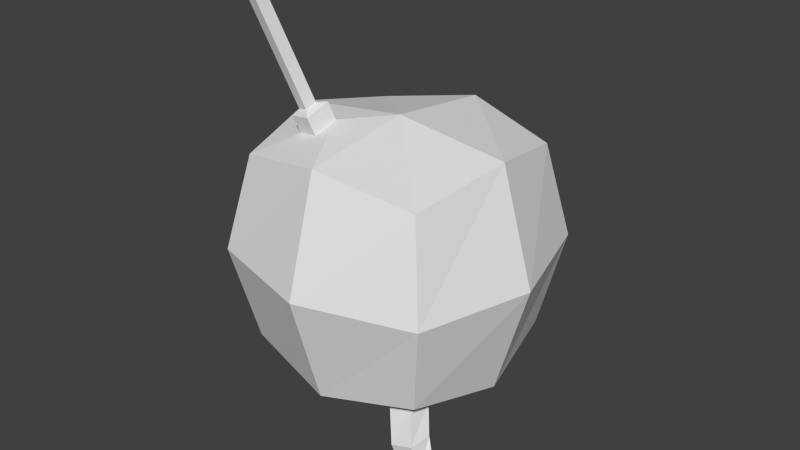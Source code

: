 # Source: sentry.blend  (saved by Blender 2.74.0; exported with 4.5.12 LTS)
import bpy
from mathutils import Matrix  # noqa: F401  (used for matrix-valued properties, if any)

bpy.ops.wm.read_factory_settings(use_empty=True)
scene = bpy.context.scene
scene.name = 'Scene'

# ---- collections
col_collection_1 = bpy.data.collections.new('Collection 1'); scene.collection.children.link(col_collection_1)

# ---- world
world_world = bpy.data.worlds.new('World'); scene.world = world_world
world_world.color = (0.05088, 0.05088, 0.05088)
world_world.use_sun_shadow = False
world_world.sun_shadow_jitter_overblur = 0.0
world_world.cycles.sampling_method = 'MANUAL'
world_world.cycles.sample_map_resolution = 256

# ---- meshes
me_cube_001 = bpy.data.meshes.new('Cube.001')
me_cube_001.from_pydata([(-1.0, -1.0, -1.0), (-1.0, -1.0, 1.0), (-1.0, 1.0, -1.0), (-1.0, 1.0, 1.0), (1.0, -1.0, -1.0), (1.0, -1.0, 1.0), (1.0, 1.0, -1.0), (1.0, 1.0, 1.0), (-1.195, -1.195, 0.0), (-1.195, 0.0, 1.195), (-1.195, 1.195, 0.0), (-1.195, 0.0, -1.195), (0.0, 1.195, 1.195), (1.195, 1.195, 0.0), (0.0, 1.195, -1.195), (1.195, 0.0, 1.195), (1.195, -1.195, 0.0), (1.195, 0.0, -1.195), (0.0, -1.195, 1.195), (0.0, -1.195, -1.195), (0.0, 0.0, 1.344), (0.0, 0.0, -1.544), (0.0, -1.544, 0.0), (1.544, 0.0, 0.0), (0.0, 1.544, 0.0), (-1.544, 0.0, 0.0), (0.5583, -0.8233, -1.234), (0.7801, -0.7801, -1.191), (0.8233, -0.5583, -1.234), (0.5583, -0.5583, -1.311), (0.6571, -0.9164, -1.619), (0.8789, -0.8906, -1.564), (0.9221, -0.6674, -1.529), (0.6571, -0.6409, -1.601), (0.7277, -0.8353, -1.966), (0.9495, -0.8511, -1.908), (0.9927, -0.7028, -1.737), (0.7277, -0.6358, -1.776), (0.7906, -0.784, -1.924), (0.9073, -0.7923, -1.893), (0.93, -0.7143, -1.803), (0.7906, -0.679, -1.823), (0.896, -0.4636, -2.221), (1.013, -0.4863, -2.199), (1.035, -0.4636, -2.082), (0.896, -0.4229, -2.082), (1.039, 0.06361, -2.365), (1.156, 0.0409, -2.342), (1.179, 0.06361, -2.225), (1.039, 0.1043, -2.225), (-0.4245, -0.7033, 1.239), (-0.6579, -0.6579, 1.193), (-0.7033, -0.4245, 1.239), (-0.4245, -0.4245, 1.32), (-0.4722, -0.7511, 1.414), (-0.7056, -0.7056, 1.369), (-0.7511, -0.4722, 1.414), (-0.4722, -0.4722, 1.496), (-0.5505, -0.6811, 1.457), (-0.6598, -0.6598, 1.435), (-0.6811, -0.5505, 1.457), (-0.5505, -0.5505, 1.495), (-0.887, -1.018, 2.695), (-0.9964, -0.9964, 2.674), (-1.018, -0.887, 2.695), (-0.887, -0.887, 2.733)], [], [(25, 10, 2, 11), (24, 13, 6, 14), (23, 16, 4, 17), (22, 8, 0, 19), (21, 14, 6, 17), (20, 12, 3, 9), (18, 20, 53, 50), (5, 15, 20, 18), (15, 7, 12, 20), (19, 21, 29, 26), (0, 11, 21, 19), (11, 2, 14, 21), (16, 22, 19, 4), (5, 18, 22, 16), (18, 1, 8, 22), (13, 23, 17, 6), (7, 15, 23, 13), (15, 5, 16, 23), (10, 24, 14, 2), (3, 12, 24, 10), (12, 7, 13, 24), (8, 25, 11, 0), (1, 9, 25, 8), (9, 3, 10, 25), (26, 29, 33, 30), (21, 17, 28, 29), (17, 4, 27, 28), (4, 19, 26, 27), (30, 33, 37, 34), (29, 28, 32, 33), (28, 27, 31, 32), (27, 26, 30, 31), (34, 37, 41, 38), (33, 32, 36, 37), (32, 31, 35, 36), (31, 30, 34, 35), (38, 41, 45, 42), (37, 36, 40, 41), (36, 35, 39, 40), (35, 34, 38, 39), (42, 45, 49, 46), (41, 40, 44, 45), (40, 39, 43, 44), (39, 38, 42, 43), (46, 49, 48, 47), (45, 44, 48, 49), (44, 43, 47, 48), (43, 42, 46, 47), (50, 53, 57, 54), (20, 9, 52, 53), (9, 1, 51, 52), (1, 18, 50, 51), (54, 57, 61, 58), (53, 52, 56, 57), (52, 51, 55, 56), (51, 50, 54, 55), (58, 61, 65, 62), (57, 56, 60, 61), (56, 55, 59, 60), (55, 54, 58, 59), (62, 65, 64, 63), (61, 60, 64, 65), (60, 59, 63, 64), (59, 58, 62, 63)])
_uv = me_cube_001.uv_layers.new(name='UVMap')
_uv.uv.foreach_set('vector', [0.7179, 0.1664, 0.8841, 0.1924, 0.8392, 0.3326, 0.6919, 0.3326, 0.7169, 0.5007, 0.8831, 0.5266, 0.8382, 0.6668, 0.691, 0.6668, 0.384, 0.8336, 0.2179, 0.8076, 0.2628, 0.6674, 0.41, 0.6674, 0.384, 0.5007, 0.2179, 0.4747, 0.2628, 0.3345, 0.41, 0.3345, 0.3847, 0.1669, 0.41, 0.0002658, 0.5512, 0.0452, 0.5512, 0.1934, 0.7149, 0.8312, 0.6894, 0.9953, 0.5531, 0.9501, 0.5508, 0.8064, 0.7419, 0.6674, 0.7149, 0.8312, 0.6671, 0.7655, 0.6732, 0.7264, 0.8778, 0.7138, 0.8789, 0.8574, 0.7149, 0.8312, 0.7419, 0.6674, 0.8789, 0.8574, 0.8331, 0.9936, 0.6894, 0.9953, 0.7149, 0.8312, 0.3617, 0.3339, 0.3847, 0.1669, 0.4492, 0.2539, 0.445, 0.2916, 0.2199, 0.2909, 0.2179, 0.1428, 0.3847, 0.1669, 0.3617, 0.3339, 0.2179, 0.1428, 0.2618, 0.00127, 0.41, 0.0002658, 0.3847, 0.1669, 0.5502, 0.5266, 0.384, 0.5007, 0.41, 0.3345, 0.5502, 0.3794, 0.5053, 0.6668, 0.3581, 0.6668, 0.384, 0.5007, 0.5502, 0.5266, 0.3581, 0.6668, 0.2179, 0.6219, 0.2179, 0.4747, 0.384, 0.5007, 0.5502, 0.8595, 0.384, 0.8336, 0.41, 0.6674, 0.5502, 0.7123, 0.5053, 0.9997, 0.3581, 0.9997, 0.384, 0.8336, 0.5502, 0.8595, 0.3581, 0.9997, 0.2179, 0.9548, 0.2179, 0.8076, 0.384, 0.8336, 0.5508, 0.4747, 0.7169, 0.5007, 0.691, 0.6668, 0.5508, 0.6219, 0.5957, 0.3345, 0.7429, 0.3345, 0.7169, 0.5007, 0.5508, 0.4747, 0.7429, 0.3345, 0.8831, 0.3794, 0.8831, 0.5266, 0.7169, 0.5007, 0.5517, 0.1405, 0.7179, 0.1664, 0.6919, 0.3326, 0.5517, 0.2877, 0.5967, 0.0002659, 0.7439, 0.0002658, 0.7179, 0.1664, 0.5517, 0.1405, 0.7439, 0.0002658, 0.8841, 0.0452, 0.8841, 0.1924, 0.7179, 0.1664, 0.0002658, 0.8379, 0.1643, 0.8379, 0.1018, 0.9085, 0.1023, 0.9102, 0.3847, 0.1669, 0.5512, 0.1934, 0.4865, 0.2609, 0.4492, 0.2539, 0.5512, 0.1934, 0.5069, 0.3317, 0.4766, 0.2908, 0.4865, 0.2609, 0.5069, 0.3317, 0.3617, 0.3339, 0.445, 0.2916, 0.4766, 0.2908, 0.1023, 0.9102, 0.1018, 0.9085, 0.1029, 0.9098, 0.103, 0.9099, 0.1643, 0.8379, 0.1661, 0.9907, 0.1042, 0.9101, 0.1018, 0.9085, 0.1661, 0.9907, 0.01709, 0.9784, 0.1031, 0.9113, 0.1042, 0.9101, 0.01709, 0.9784, 0.0002658, 0.8379, 0.1023, 0.9102, 0.1031, 0.9113, 0.103, 0.9099, 0.1029, 0.9098, 0.1031, 0.9099, 0.1031, 0.9099, 0.1018, 0.9085, 0.1042, 0.9101, 0.1032, 0.9102, 0.1029, 0.9098, 0.1042, 0.9101, 0.1031, 0.9113, 0.1032, 0.9101, 0.1032, 0.9102, 0.1031, 0.9113, 0.1023, 0.9102, 0.103, 0.9099, 0.1032, 0.9101, 0.1031, 0.9099, 0.1032, 0.9098, 0.1033, 0.9098, 0.1034, 0.9097, 0.1029, 0.9098, 0.1032, 0.9102, 0.1032, 0.91, 0.1031, 0.9099, 0.1032, 0.9102, 0.1032, 0.9101, 0.1033, 0.91, 0.1032, 0.91, 0.1032, 0.9101, 0.103, 0.9099, 0.1031, 0.9099, 0.1033, 0.91, 0.1034, 0.9097, 0.1033, 0.9098, 0.1036, 0.9097, 0.1036, 0.9096, 0.1032, 0.9098, 0.1032, 0.91, 0.1033, 0.9098, 0.1033, 0.9098, 0.1032, 0.91, 0.1033, 0.91, 0.1034, 0.9098, 0.1033, 0.9098, 0.1033, 0.91, 0.1031, 0.9099, 0.1034, 0.9097, 0.1034, 0.9098, 0.1036, 0.9096, 0.1036, 0.9097, 0.1035, 0.9097, 0.1035, 0.9096, 0.1033, 0.9098, 0.1033, 0.9098, 0.1035, 0.9097, 0.1036, 0.9097, 0.1033, 0.9098, 0.1034, 0.9098, 0.1035, 0.9096, 0.1035, 0.9097, 0.1034, 0.9098, 0.1034, 0.9097, 0.1036, 0.9096, 0.1035, 0.9096, 0.9494, 0.6674, 0.9663, 0.7435, 0.927, 0.709, 0.9274, 0.6972, 0.7149, 0.8312, 0.5508, 0.8064, 0.628, 0.7593, 0.6671, 0.7655, 0.5508, 0.8064, 0.5957, 0.6674, 0.6388, 0.7266, 0.628, 0.7593, 0.5957, 0.6674, 0.7419, 0.6674, 0.6732, 0.7264, 0.6388, 0.7266, 0.9274, 0.6972, 0.927, 0.709, 0.9241, 0.7065, 0.9239, 0.7015, 0.9663, 0.7435, 0.8886, 0.7367, 0.9153, 0.711, 0.927, 0.709, 0.8886, 0.7367, 0.8795, 0.6674, 0.9168, 0.7001, 0.9153, 0.711, 0.8795, 0.6674, 0.9494, 0.6674, 0.9274, 0.6972, 0.9168, 0.7001, 0.2066, 0.01954, 0.2095, 0.03034, 0.0002658, 0.8373, 0.001784, 0.8227, 0.927, 0.709, 0.9153, 0.711, 0.9191, 0.707, 0.9241, 0.7065, 0.9153, 0.711, 0.9168, 0.7001, 0.9197, 0.7027, 0.9191, 0.707, 0.9168, 0.7001, 0.9274, 0.6972, 0.9239, 0.7015, 0.9197, 0.7027, 0.001784, 0.8227, 0.0002658, 0.8373, 0.00603, 0.8238, 0.004288, 0.8218, 0.2095, 0.03034, 0.2173, 0.02232, 0.00603, 0.8238, 0.0002658, 0.8373, 0.2173, 0.02232, 0.2173, 0.0002658, 0.004288, 0.8218, 0.00603, 0.8238, 0.2173, 0.0002658, 0.2066, 0.01954, 0.001784, 0.8227, 0.004288, 0.8218])
me_cube_001.use_remesh_preserve_volume = False
me_cube_001.use_remesh_preserve_attributes = False
me_cube_001.use_mirror_vertex_groups = False
me_cube_001.update()

# ---- objects
ob_cube = bpy.data.objects.new('Cube', me_cube_001)

# ---- transforms, parenting, visibility, modifiers, constraints
ob_cube.location = (0.0, 0.0, 0.0)
ob_cube.lineart.crease_threshold = 0.0

# ---- collection membership
col_collection_1.objects.link(ob_cube)

# ---- scene / render settings (as saved in the file)
scene.frame_start = 1; scene.frame_end = 250; scene.frame_set(1)
scene.render.engine = 'BLENDER_EEVEE_NEXT'
scene.render.resolution_percentage = 50
scene.render.dither_intensity = 0.0
scene.cycles.use_denoising = False
scene.cycles.samples = 10
scene.cycles.sampling_pattern = 'TABULATED_SOBOL'
scene.cycles.light_sampling_threshold = 0.0
scene.cycles.use_adaptive_sampling = False
scene.cycles.use_light_tree = False
scene.cycles.blur_glossy = 0.0
scene.cycles.pixel_filter_type = 'GAUSSIAN'
scene.cycles.sample_clamp_indirect = 0.0
scene.view_settings.view_transform = 'Standard'
bpy.context.view_layer.update()

# ---- added for rendering (the .blend has no active camera and no usable light): camera, sun
cam_auto = bpy.data.cameras.new('AutoCamera')
cam_auto.lens = 50.0
cam_auto.sensor_width = 36.0
cam_auto.clip_end = 1000.0
ob_auto_camera = bpy.data.objects.new('AutoCamera', cam_auto)
scene.collection.objects.link(ob_auto_camera)
ob_auto_camera.location = (6.20969, -7.45163, 5.15195)
ob_auto_camera.rotation_euler = (1.09748, -7.21219e-08, 0.694738)
scene.camera = ob_auto_camera
light_auto_sun = bpy.data.lights.new('AutoSun', 'SUN')
light_auto_sun.energy = 3.0
light_auto_sun.angle = 0.0523599
ob_auto_sun = bpy.data.objects.new('AutoSun', light_auto_sun)
scene.collection.objects.link(ob_auto_sun)
ob_auto_sun.rotation_euler = (0.872665, 0.174533, 0.523599)
bpy.context.view_layer.update()

